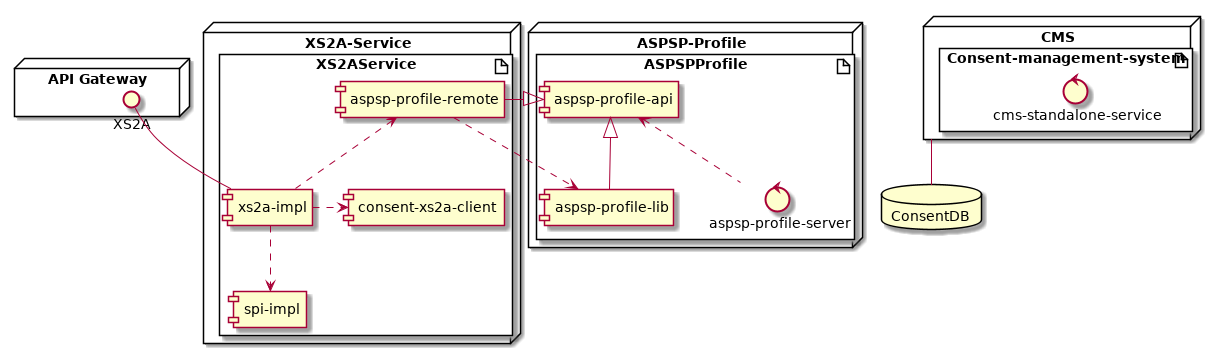

The diagram above was rendered by PlantUML. Its source (embedded in the PNG):
@startuml

node "API Gateway" as node_gw {
    interface XS2A
}

node "ASPSP-Profile" {
    artifact "ASPSPProfile" {
        component "aspsp-profile-api" as profile_api
        component "aspsp-profile-lib" as profile_lib

        control "aspsp-profile-server" as profile_server
        profile_api <|-- profile_lib

        profile_api <.. profile_server
    }
}

node "XS2A-Service" as node_xs2a {
    artifact XS2AService {
        component "xs2a-impl" as xs2a_impl
        component "consent-xs2a-client" as cms_client
        component "spi-impl" as spi_impl
        component "aspsp-profile-remote" as profile_remote

        xs2a_impl .> cms_client
        xs2a_impl ..> spi_impl
        profile_remote <.. xs2a_impl

    }
}

node_gw -[hidden]> node_xs2a

XS2A - xs2a_impl

profile_remote -|> profile_api
profile_remote .> profile_lib

node CMS {
    artifact "Consent-management-system" {
        control "cms-standalone-service"
    }
}



database ConsentDB

CMS -- ConsentDB

@enduml